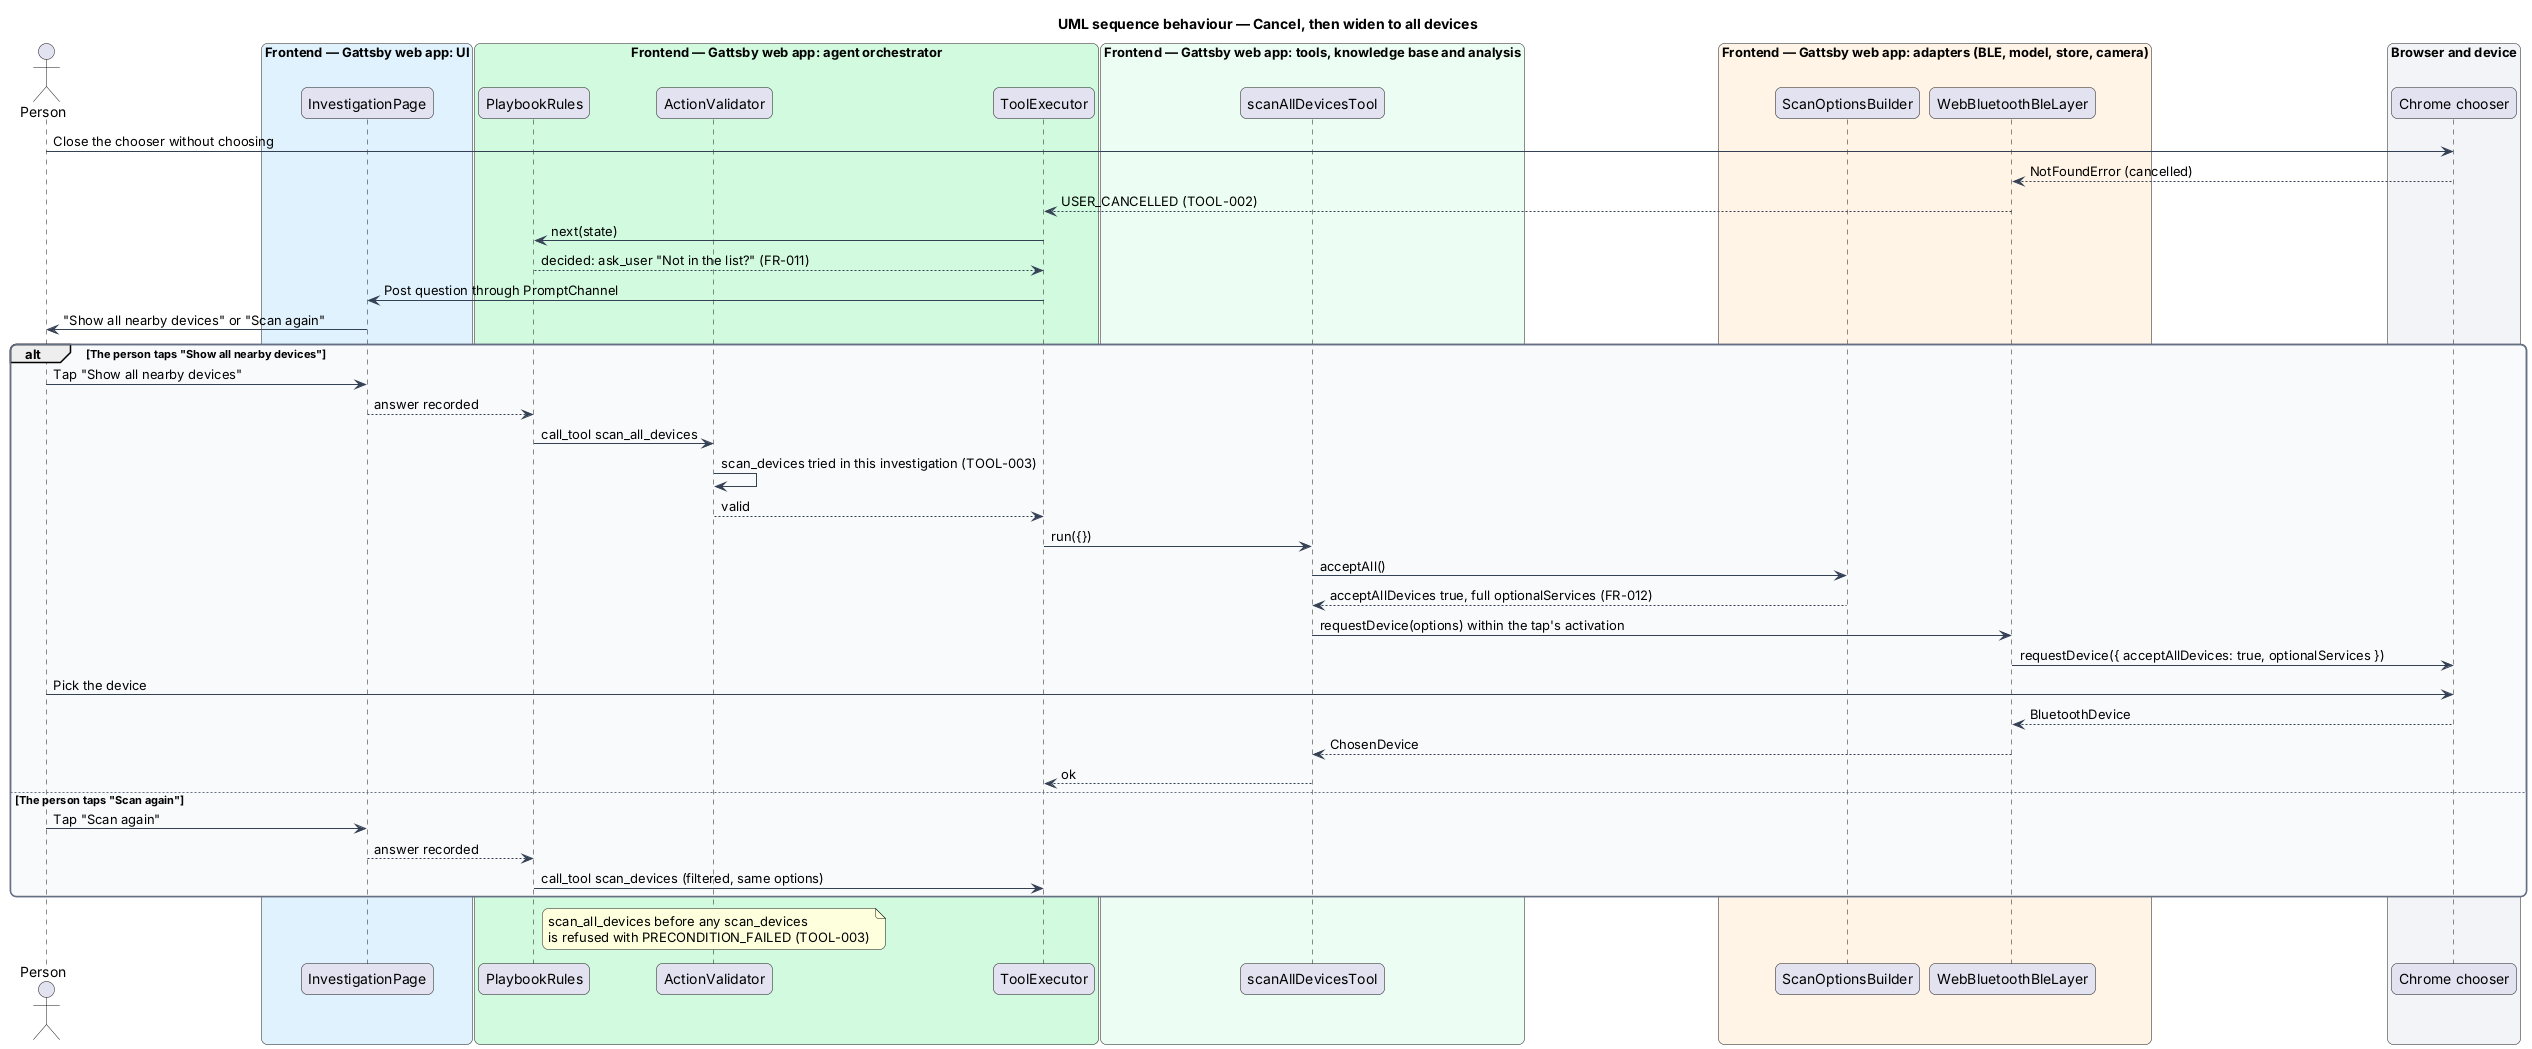

The diagram above was rendered by PlantUML. Its source (embedded in the PNG):
@startuml
title UML sequence behaviour — Cancel, then widen to all devices
skinparam backgroundColor #FFFFFF
skinparam shadowing false
skinparam roundcorner 12
skinparam defaultFontName Arial
skinparam ArrowColor #344054
skinparam rectangle {
  BorderColor #344054
  FontColor #101828
}
skinparam package {
  BorderColor #667085
  FontColor #101828
  BackgroundColor #F9FAFB
}
actor "Person" as person
box "Frontend — Gattsby web app: UI" #E0F2FE
  participant "InvestigationPage" as page
end box
box "Frontend — Gattsby web app: agent orchestrator" #D1FADF
  participant "PlaybookRules" as rules
  participant "ActionValidator" as validator
  participant "ToolExecutor" as executor
end box
box "Frontend — Gattsby web app: tools, knowledge base and analysis" #ECFDF3
  participant "scanAllDevicesTool" as tool
end box
box "Frontend — Gattsby web app: adapters (BLE, model, store, camera)" #FFF4E5
  participant "ScanOptionsBuilder" as builder
  participant "WebBluetoothBleLayer" as ble
end box
box "Browser and device" #F2F4F7
  participant "Chrome chooser" as chrome
end box

person -> chrome : Close the chooser without choosing
chrome --> ble : NotFoundError (cancelled)
ble --> executor : USER_CANCELLED (TOOL-002)
executor -> rules : next(state)
rules --> executor : decided: ask_user "Not in the list?" (FR-011)
executor -> page : Post question through PromptChannel
page -> person : "Show all nearby devices" or "Scan again"
alt The person taps "Show all nearby devices"
  person -> page : Tap "Show all nearby devices"
  page --> rules : answer recorded
  rules -> validator : call_tool scan_all_devices
  validator -> validator : scan_devices tried in this investigation (TOOL-003)
  validator --> executor : valid
  executor -> tool : run({})
  tool -> builder : acceptAll()
  builder --> tool : acceptAllDevices true, full optionalServices (FR-012)
  tool -> ble : requestDevice(options) within the tap's activation
  ble -> chrome : requestDevice({ acceptAllDevices: true, optionalServices })
  person -> chrome : Pick the device
  chrome --> ble : BluetoothDevice
  ble --> tool : ChosenDevice
  tool --> executor : ok
else The person taps "Scan again"
  person -> page : Tap "Scan again"
  page --> rules : answer recorded
  rules -> executor : call_tool scan_devices (filtered, same options)
end
note over validator : scan_all_devices before any scan_devices\nis refused with PRECONDITION_FAILED (TOOL-003)
@enduml